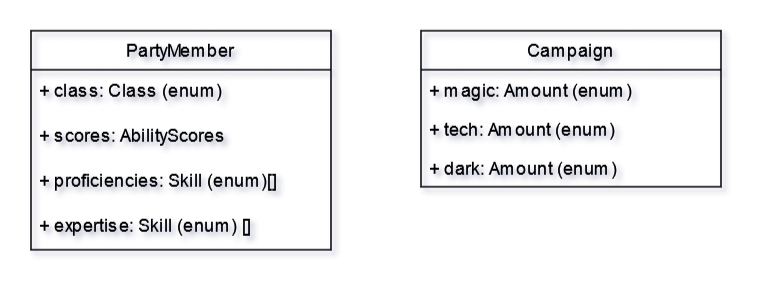

The diagram above was exported from draw.io. Its source (the exported page's mxGraphModel, read from the mxfile embedded in the PNG):
<mxGraphModel dx="1970" dy="1542" grid="1" gridSize="10" guides="1" tooltips="1" connect="1" arrows="1" fold="1" page="1" pageScale="1" pageWidth="850" pageHeight="1100" math="0" shadow="0">
  <root>
    <mxCell id="0" />
    <mxCell id="1" parent="0" />
    <mxCell id="2" value="Campaign" style="swimlane;fontStyle=0;childLayout=stackLayout;horizontal=1;startSize=26;fillColor=none;horizontalStack=0;resizeParent=1;resizeParentMax=0;resizeLast=0;collapsible=1;marginBottom=0;whiteSpace=wrap;html=1;" vertex="1" parent="1">
      <mxGeometry x="920" y="-100" width="200" height="104" as="geometry" />
    </mxCell>
    <mxCell id="3" value="+ magic: Amount (enum)" style="text;strokeColor=none;fillColor=none;align=left;verticalAlign=top;spacingLeft=4;spacingRight=4;overflow=hidden;rotatable=0;points=[[0,0.5],[1,0.5]];portConstraint=eastwest;whiteSpace=wrap;html=1;" vertex="1" parent="2">
      <mxGeometry y="26" width="200" height="26" as="geometry" />
    </mxCell>
    <mxCell id="4" value="+ tech: Amount (enum)" style="text;strokeColor=none;fillColor=none;align=left;verticalAlign=top;spacingLeft=4;spacingRight=4;overflow=hidden;rotatable=0;points=[[0,0.5],[1,0.5]];portConstraint=eastwest;whiteSpace=wrap;html=1;" vertex="1" parent="2">
      <mxGeometry y="52" width="200" height="26" as="geometry" />
    </mxCell>
    <mxCell id="5" value="&lt;div&gt;+ dark: Amount (enum)&lt;/div&gt;" style="text;strokeColor=none;fillColor=none;align=left;verticalAlign=top;spacingLeft=4;spacingRight=4;overflow=hidden;rotatable=0;points=[[0,0.5],[1,0.5]];portConstraint=eastwest;whiteSpace=wrap;html=1;" vertex="1" parent="2">
      <mxGeometry y="78" width="200" height="26" as="geometry" />
    </mxCell>
    <mxCell id="6" value="PartyMember" style="swimlane;fontStyle=0;childLayout=stackLayout;horizontal=1;startSize=26;fillColor=none;horizontalStack=0;resizeParent=1;resizeParentMax=0;resizeLast=0;collapsible=1;marginBottom=0;whiteSpace=wrap;html=1;" vertex="1" parent="1">
      <mxGeometry x="660" y="-100" width="200" height="146" as="geometry" />
    </mxCell>
    <mxCell id="7" value="&lt;div&gt;+ class: Class (enum)&lt;/div&gt;" style="text;strokeColor=none;fillColor=none;align=left;verticalAlign=top;spacingLeft=4;spacingRight=4;overflow=hidden;rotatable=0;points=[[0,0.5],[1,0.5]];portConstraint=eastwest;whiteSpace=wrap;html=1;" vertex="1" parent="6">
      <mxGeometry y="26" width="200" height="30" as="geometry" />
    </mxCell>
    <mxCell id="8" value="&lt;div&gt;+ scores: AbilityScores&lt;/div&gt;" style="text;strokeColor=none;fillColor=none;align=left;verticalAlign=top;spacingLeft=4;spacingRight=4;overflow=hidden;rotatable=0;points=[[0,0.5],[1,0.5]];portConstraint=eastwest;whiteSpace=wrap;html=1;" vertex="1" parent="6">
      <mxGeometry y="56" width="200" height="30" as="geometry" />
    </mxCell>
    <mxCell id="9" value="&lt;div&gt;+ proficiencies: Skill (enum)[]&lt;/div&gt;&lt;div&gt;&lt;br&gt;&lt;/div&gt;" style="text;strokeColor=none;fillColor=none;align=left;verticalAlign=top;spacingLeft=4;spacingRight=4;overflow=hidden;rotatable=0;points=[[0,0.5],[1,0.5]];portConstraint=eastwest;whiteSpace=wrap;html=1;" vertex="1" parent="6">
      <mxGeometry y="86" width="200" height="30" as="geometry" />
    </mxCell>
    <mxCell id="10" value="&lt;div&gt;+ expertise: Skill (enum) []&lt;/div&gt;" style="text;strokeColor=none;fillColor=none;align=left;verticalAlign=top;spacingLeft=4;spacingRight=4;overflow=hidden;rotatable=0;points=[[0,0.5],[1,0.5]];portConstraint=eastwest;whiteSpace=wrap;html=1;" vertex="1" parent="6">
      <mxGeometry y="116" width="200" height="30" as="geometry" />
    </mxCell>
  </root>
</mxGraphModel>